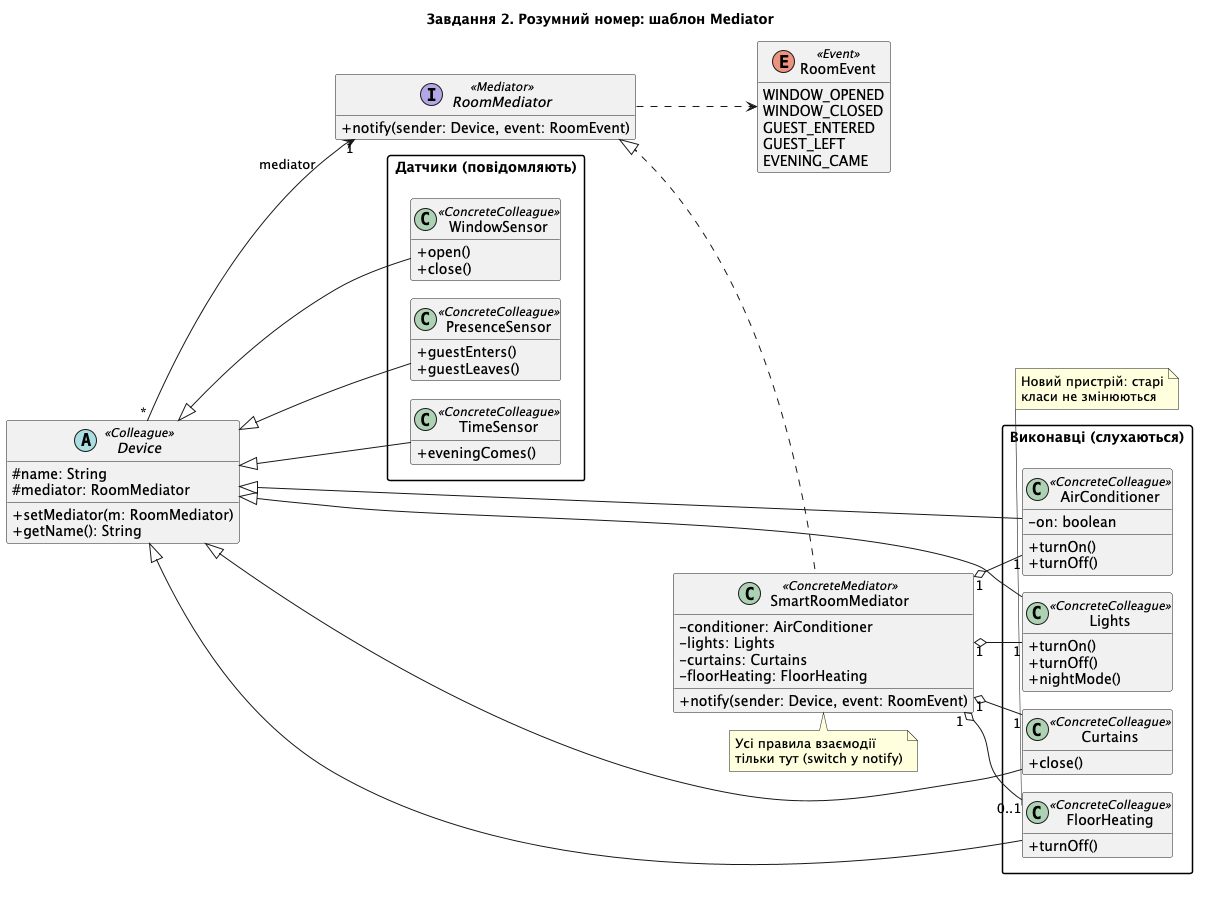

The diagram above was rendered by PlantUML. Its source (embedded in the PNG):
@startuml task2-smart-room
title Завдання 2. Розумний номер: шаблон Mediator
left to right direction
skinparam classAttributeIconSize 0
skinparam shadowing false
skinparam packageStyle rectangle
hide empty members

enum RoomEvent <<Event>> {
  WINDOW_OPENED
  WINDOW_CLOSED
  GUEST_ENTERED
  GUEST_LEFT
  EVENING_CAME
}

interface RoomMediator <<Mediator>> {
  + notify(sender: Device, event: RoomEvent)
}

class SmartRoomMediator <<ConcreteMediator>> {
  - conditioner: AirConditioner
  - lights: Lights
  - curtains: Curtains
  - floorHeating: FloorHeating
  + notify(sender: Device, event: RoomEvent)
}

abstract class Device <<Colleague>> {
  # name: String
  # mediator: RoomMediator
  + setMediator(m: RoomMediator)
  + getName(): String
}

package "Датчики (повідомляють)" {
  class WindowSensor <<ConcreteColleague>> {
    + open()
    + close()
  }
  class PresenceSensor <<ConcreteColleague>> {
    + guestEnters()
    + guestLeaves()
  }
  class TimeSensor <<ConcreteColleague>> {
    + eveningComes()
  }
}

package "Виконавці (слухаються)" {
  class AirConditioner <<ConcreteColleague>> {
    - on: boolean
    + turnOn()
    + turnOff()
  }
  class Lights <<ConcreteColleague>> {
    + turnOn()
    + turnOff()
    + nightMode()
  }
  class Curtains <<ConcreteColleague>> {
    + close()
  }
  class FloorHeating <<ConcreteColleague>> {
    + turnOff()
  }
}

RoomMediator <|.. SmartRoomMediator
RoomMediator ..> RoomEvent

Device "*" --> "1" RoomMediator : mediator

Device <|-- WindowSensor
Device <|-- PresenceSensor
Device <|-- TimeSensor
Device <|-- AirConditioner
Device <|-- Lights
Device <|-- Curtains
Device <|-- FloorHeating

SmartRoomMediator "1" o-- "1" AirConditioner
SmartRoomMediator "1" o-- "1" Lights
SmartRoomMediator "1" o-- "1" Curtains
SmartRoomMediator "1" o-- "0..1" FloorHeating

note bottom of SmartRoomMediator
  Усі правила взаємодії
  тільки тут (switch у notify)
end note

note bottom of FloorHeating
  Новий пристрій: старі
  класи не змінюються
end note
@enduml